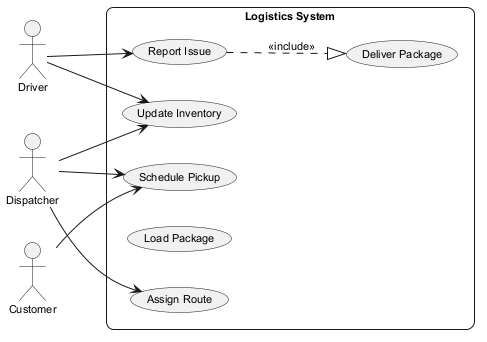

The diagram above was rendered by PlantUML. Its source (embedded in the PNG):
@startuml
skinparam backgroundColor #FFFFFF
skinparam roundCorner 15
skinparam defaultFontSize 11
left to right direction
actor "Customer" as C
actor "Driver" as D
actor "Dispatcher" as D1
rectangle "Logistics System" {
  usecase "Report Issue" as UC_ReportIssue
  usecase "Schedule Pickup" as UC_SchedulePickup
  usecase "Assign Route" as UC_AssignRoute
  usecase "Deliver Package" as UC_DeliverPackage
  usecase "Load Package" as UC_LoadPackage
  usecase "Update Inventory" as UC_UpdateInventory
}
C --> UC_SchedulePickup
D --> UC_ReportIssue
D --> UC_UpdateInventory
D1 --> UC_SchedulePickup
D1 --> UC_UpdateInventory
D1 --> UC_AssignRoute
UC_ReportIssue ..|> UC_DeliverPackage : <<include>>
@enduml